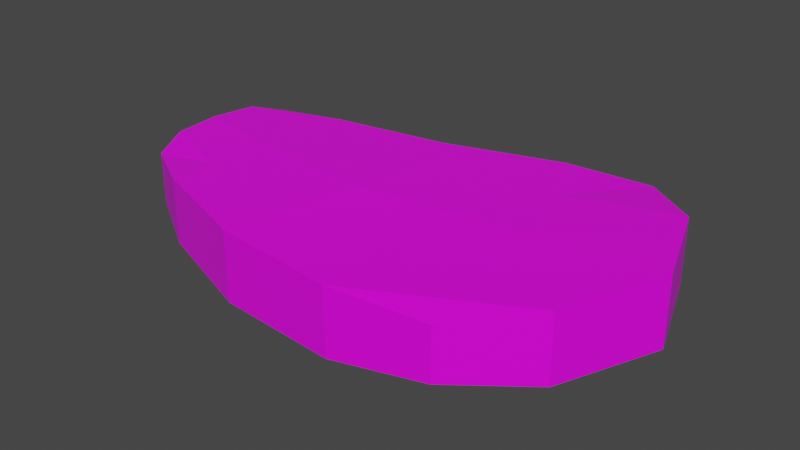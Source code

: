 # Source: bistec.blend  (saved by Blender 2.93.21; exported with 4.5.12 LTS)
import bpy
from mathutils import Matrix  # noqa: F401  (used for matrix-valued properties, if any)

bpy.ops.wm.read_factory_settings(use_empty=True)
scene = bpy.context.scene
scene.name = 'Scene'

# ---- collections
col_collection = bpy.data.collections.new('Collection'); scene.collection.children.link(col_collection)

# ---- images (referenced by path relative to the original .blend; pixels are not part of the script)
import os
ASSET_DIR = os.environ.get("B2B_ASSET_DIR", "")  # directory of the original .blend (textures are referenced by path, not embedded)
HERE = os.path.dirname(os.path.abspath(__file__))  # packed textures are extracted next to this script under _unpacked/

def load_image(name, relpath, width, height, colorspace="sRGB"):
    """Load a texture the original file referenced (path relative to the .blend, or extracted next to this script)."""
    p = next((c for c in (os.path.join(HERE, relpath), os.path.join(ASSET_DIR, relpath)) if relpath and os.path.exists(c)), "")
    if p:
        img = bpy.data.images.load(p, check_existing=True)
        img.name = name
    else:  # same state as the original file: an image datablock whose file is absent (Cycles renders it pink)
        img = bpy.data.images.new(name, width, height)
        img.source = "FILE"
        img.filepath = "//" + (relpath or name)
    img.colorspace_settings.name = colorspace
    return img
img_bistec = load_image('bistec', 'texturebistec.png', 1024, 1024, 'sRGB')

# ---- materials (node trees are filled in below, after node groups)
mat_material = bpy.data.materials.new('Material')
mat_material.alpha_threshold = 0.0
mat_material.use_transparent_shadow = False
mat_material.line_color = (0.0, 0.0, 0.0, 1.0)

# ---- material node trees
mat_material.use_nodes = True; mat_material.node_tree.nodes.clear()
_N = mat_material.node_tree.nodes; _L = mat_material.node_tree.links
n0 = _N.new('ShaderNodeOutputMaterial'); n0.name = 'Material Output'; n0.location = (300, 300)
n1 = _N.new('ShaderNodeBsdfPrincipled'); n1.name = 'Principled BSDF'; n1.location = (10, 300)
n1.distribution = 'GGX'
n1.subsurface_method = 'BURLEY'
n1.inputs[2].default_value = 0.4
n1.inputs[3].default_value = 1.45
n1.inputs[27].default_value = (0.0, 0.0, 0.0, 1.0)
n1.inputs[28].default_value = 1.0
n2 = _N.new('ShaderNodeTexImage'); n2.name = 'Image Texture'; n2.location = (-281, 98)
n2.image = img_bistec
_L.new(n1.outputs[0], n0.inputs[0])
_L.new(n2.outputs[0], n1.inputs[0])
n0.is_active_output = True

# ---- world
world_world = bpy.data.worlds.new('World'); scene.world = world_world
world_world.use_nodes = True; world_world.node_tree.nodes.clear()
_N = world_world.node_tree.nodes; _L = world_world.node_tree.links
n0 = _N.new('ShaderNodeOutputWorld'); n0.name = 'World Output'; n0.location = (300, 300)
n1 = _N.new('ShaderNodeBackground'); n1.name = 'Background'; n1.location = (10, 300)
n1.inputs[0].default_value = (0.05088, 0.05088, 0.05088, 1.0)
_L.new(n1.outputs[0], n0.inputs[0])
n0.is_active_output = True
world_world.color = (0.05088, 0.05088, 0.05088)
world_world.use_sun_shadow = False
world_world.sun_shadow_jitter_overblur = 0.0

# ---- meshes
me_cube = bpy.data.meshes.new('Cube')
me_cube.from_pydata([(0.6938, 0.3455, 1.412), (0.6938, 0.3455, 0.2569), (0.667, -0.5148, 1.412), (0.667, -0.5148, 0.2569), (-0.3872, 0.1278, 1.412), (-0.3872, 0.1278, 0.2569), (-0.414, -0.3069, 1.412), (-0.414, -0.3069, 0.2569), (0.1522, 0.1851, 0.06441), (0.08079, -0.5309, 1.604), (0.08079, -0.5309, 0.06441), (0.1522, 0.1851, 1.604), (-0.4585, -0.07364, 0.06441), (0.9553, -0.06067, 1.604), (-0.4585, -0.07364, 1.604), (0.9553, -0.06067, 0.06441), (0.171, -0.1724, -0.06935), (0.171, -0.1724, 1.68), (-0.4545, -0.2047, 0.09738), (-0.1794, 0.141, 0.09738), (-0.2319, -0.4166, 1.571), (0.845, -0.3427, 1.571), (0.4187, -0.562, 0.09738), (-0.4426, 0.05248, 1.571), (0.4712, 0.2907, 1.571), (0.8569, 0.2096, 0.09738), (0.4712, 0.2907, 0.09738), (0.4187, -0.562, 1.571), (-0.2319, -0.4166, 0.09738), (-0.1794, 0.141, 1.571), (0.13, -0.3784, -0.02124), (0.13, -0.3784, 1.632), (-0.4426, 0.05248, 0.09738), (0.8569, 0.2096, 1.571), (-0.4545, -0.2047, 1.571), (0.845, -0.3427, 0.09738), (0.1711, 0.03324, -0.02124), (0.1711, 0.03324, 1.632), (0.6065, -0.1292, 1.632), (-0.2064, -0.1367, -0.02124), (0.6065, -0.1292, -0.02124), (-0.2064, -0.1367, 1.632), (-0.222, -0.2979, 1.585), (0.5301, -0.3806, 0.02509), (-0.222, -0.2979, 0.02509), (0.5301, -0.3806, 1.585), (0.56, 0.1178, 1.585), (-0.1922, 0.02422, 0.02509), (0.56, 0.1178, 0.02509), (-0.1922, 0.02422, 1.585)], [], [(17, 41, 42, 31), (41, 14, 34, 42), (42, 34, 6, 20), (31, 42, 20, 9), (28, 20, 6, 7), (14, 23, 32, 12), (32, 23, 4, 5), (13, 21, 35, 15), (16, 40, 43, 30), (40, 15, 35, 43), (43, 35, 3, 22), (30, 43, 22, 10), (35, 21, 2, 3), (11, 24, 26, 8), (26, 24, 0, 1), (4, 29, 19, 5), (19, 29, 11, 8), (2, 27, 22, 3), (12, 39, 44, 18), (39, 16, 30, 44), (44, 30, 10, 28), (18, 44, 28, 7), (22, 27, 9, 10), (0, 33, 25, 1), (13, 38, 45, 21), (38, 17, 31, 45), (45, 31, 9, 27), (21, 45, 27, 2), (0, 24, 46, 33), (24, 11, 37, 46), (46, 37, 17, 38), (33, 46, 38, 13), (5, 19, 47, 32), (19, 8, 36, 47), (47, 36, 16, 39), (32, 47, 39, 12), (25, 33, 13, 15), (7, 6, 34, 18), (8, 26, 48, 36), (26, 1, 25, 48), (48, 25, 15, 40), (36, 48, 40, 16), (18, 34, 14, 12), (11, 29, 49, 37), (29, 4, 23, 49), (49, 23, 14, 41), (37, 49, 41, 17), (9, 20, 28, 10)])
_uv = me_cube.uv_layers.new(name='UVMap')
_uv.uv.foreach_set('vector', [0.4061, 0.3797, 0.369, 0.4312, 0.3445, 0.4176, 0.3752, 0.3635, 0.369, 0.4312, 0.3535, 0.4629, 0.3375, 0.4519, 0.3445, 0.4176, 0.3445, 0.4176, 0.3375, 0.4519, 0.3024, 0.4511, 0.3295, 0.4053, 0.3752, 0.3635, 0.3445, 0.4176, 0.3295, 0.4053, 0.3493, 0.3536, 0.0001036, 0.2999, 0.3295, 0.4053, 0.3024, 0.4511, 0.02349, 0.369, 0.3535, 0.4629, 0.3671, 0.4756, 0.1908, 0.7337, 0.1597, 0.7214, 0.1908, 0.7337, 0.3671, 0.4756, 0.3718, 0.5078, 0.2316, 0.715, 0.4913, 0.2968, 0.4548, 0.2779, 0.6258, 0.0003501, 0.6987, 0.04153, 0.9135, 0.1732, 0.8926, 0.07908, 0.9523, 0.08783, 0.9601, 0.1771, 0.8926, 0.07908, 0.8678, 0.0001036, 0.9363, 0.01519, 0.9523, 0.08783, 0.9523, 0.08783, 0.9363, 0.01519, 0.9999, 0.03829, 0.9999, 0.107, 0.9601, 0.1771, 0.9523, 0.08783, 0.9999, 0.107, 0.9996, 0.1844, 0.6258, 0.0003501, 0.4548, 0.2779, 0.4051, 0.2441, 0.5473, 0.0001036, 0.4531, 0.4229, 0.5031, 0.3867, 0.7443, 0.6452, 0.677, 0.7139, 0.7443, 0.6452, 0.5031, 0.3867, 0.5562, 0.3578, 0.7614, 0.5705, 0.3718, 0.5078, 0.4049, 0.4635, 0.5982, 0.7586, 0.5305, 0.7542, 0.5982, 0.7586, 0.4049, 0.4635, 0.4531, 0.4229, 0.677, 0.7139, 0.4051, 0.2441, 0.3786, 0.304, 0.07823, 0.124, 0.1519, 0.08499, 0.9078, 0.316, 0.9157, 0.2557, 0.9529, 0.2571, 0.9386, 0.3143, 0.9157, 0.2557, 0.9135, 0.1732, 0.9601, 0.1771, 0.9529, 0.2571, 0.9529, 0.2571, 0.9601, 0.1771, 0.9996, 0.1844, 0.9844, 0.2584, 0.9386, 0.3143, 0.9529, 0.2571, 0.9844, 0.2584, 0.9823, 0.3186, 0.07823, 0.124, 0.3786, 0.304, 0.3493, 0.3536, 0.02515, 0.2068, 0.5562, 0.3578, 0.5172, 0.3255, 0.7521, 0.1034, 0.7614, 0.1745, 0.4913, 0.2968, 0.4555, 0.3281, 0.4144, 0.3052, 0.4548, 0.2779, 0.4555, 0.3281, 0.4061, 0.3797, 0.3752, 0.3635, 0.4144, 0.3052, 0.4144, 0.3052, 0.3752, 0.3635, 0.3493, 0.3536, 0.3786, 0.304, 0.4548, 0.2779, 0.4144, 0.3052, 0.3786, 0.304, 0.4051, 0.2441, 0.5562, 0.3578, 0.5031, 0.3867, 0.488, 0.3574, 0.5172, 0.3255, 0.5031, 0.3867, 0.4531, 0.4229, 0.4337, 0.4026, 0.488, 0.3574, 0.488, 0.3574, 0.4337, 0.4026, 0.4061, 0.3797, 0.4555, 0.3281, 0.5172, 0.3255, 0.488, 0.3574, 0.4555, 0.3281, 0.4913, 0.2968, 0.8366, 0.3203, 0.8483, 0.2623, 0.8789, 0.2588, 0.8782, 0.3174, 0.8483, 0.2623, 0.8299, 0.1889, 0.8677, 0.179, 0.8789, 0.2588, 0.8789, 0.2588, 0.8677, 0.179, 0.9135, 0.1732, 0.9157, 0.2557, 0.8782, 0.3174, 0.8789, 0.2588, 0.9157, 0.2557, 0.9078, 0.316, 0.7521, 0.1034, 0.5172, 0.3255, 0.4913, 0.2968, 0.6987, 0.04153, 0.1417, 0.6517, 0.3024, 0.4511, 0.3375, 0.4519, 0.1386, 0.6947, 0.8299, 0.1889, 0.7966, 0.1198, 0.8369, 0.09471, 0.8677, 0.179, 0.7966, 0.1198, 0.7616, 0.06656, 0.808, 0.0277, 0.8369, 0.09471, 0.8369, 0.09471, 0.808, 0.0277, 0.8678, 0.0001036, 0.8926, 0.07908, 0.8677, 0.179, 0.8369, 0.09471, 0.8926, 0.07908, 0.9135, 0.1732, 0.1386, 0.6947, 0.3375, 0.4519, 0.3535, 0.4629, 0.1597, 0.7214, 0.4531, 0.4229, 0.4049, 0.4635, 0.3903, 0.4492, 0.4337, 0.4026, 0.4049, 0.4635, 0.3718, 0.5078, 0.3671, 0.4756, 0.3903, 0.4492, 0.3903, 0.4492, 0.3671, 0.4756, 0.3535, 0.4629, 0.369, 0.4312, 0.4337, 0.4026, 0.3903, 0.4492, 0.369, 0.4312, 0.4061, 0.3797, 0.3493, 0.3536, 0.3295, 0.4053, 0.0001036, 0.2999, 0.02515, 0.2068])
me_cube.materials.append(mat_material)
me_cube.use_remesh_preserve_volume = False
me_cube.use_remesh_preserve_attributes = False
me_cube.use_mirror_vertex_groups = False
me_cube.update()

# ---- objects
ob_cube = bpy.data.objects.new('Cube', me_cube)

# ---- transforms, parenting, visibility, modifiers, constraints
ob_cube.location = (0.0, 0.0, 0.0)
ob_cube.scale = (0.4494, 0.4494, 0.0557)
ob_cube.lock_rotations_4d = False
ob_cube.empty_display_type = 'ARROWS'
ob_cube.lineart.crease_threshold = 0.0

# ---- collection membership
col_collection.objects.link(ob_cube)

# ---- scene / render settings (as saved in the file)
scene.frame_start = 1; scene.frame_end = 250; scene.frame_set(1)
scene.render.engine = 'BLENDER_EEVEE_NEXT'
scene.cycles.use_denoising = False
scene.cycles.samples = 128
scene.cycles.sampling_pattern = 'TABULATED_SOBOL'
scene.cycles.use_adaptive_sampling = False
scene.cycles.use_light_tree = False
scene.view_settings.view_transform = 'Filmic'
bpy.context.view_layer.update()

# ---- added for rendering (the .blend has no active camera and no usable light): camera, sun
cam_auto = bpy.data.cameras.new('AutoCamera')
cam_auto.lens = 50.0
cam_auto.sensor_width = 36.0
cam_auto.clip_end = 1000.0
ob_auto_camera = bpy.data.objects.new('AutoCamera', cam_auto)
scene.collection.objects.link(ob_auto_camera)
ob_auto_camera.location = (0.815947, -0.89382, 0.608298)
ob_auto_camera.rotation_euler = (1.09748, -7.21219e-08, 0.694738)
scene.camera = ob_auto_camera
light_auto_sun = bpy.data.lights.new('AutoSun', 'SUN')
light_auto_sun.energy = 3.0
light_auto_sun.angle = 0.0523599
ob_auto_sun = bpy.data.objects.new('AutoSun', light_auto_sun)
scene.collection.objects.link(ob_auto_sun)
ob_auto_sun.rotation_euler = (0.872665, 0.174533, 0.523599)
bpy.context.view_layer.update()
